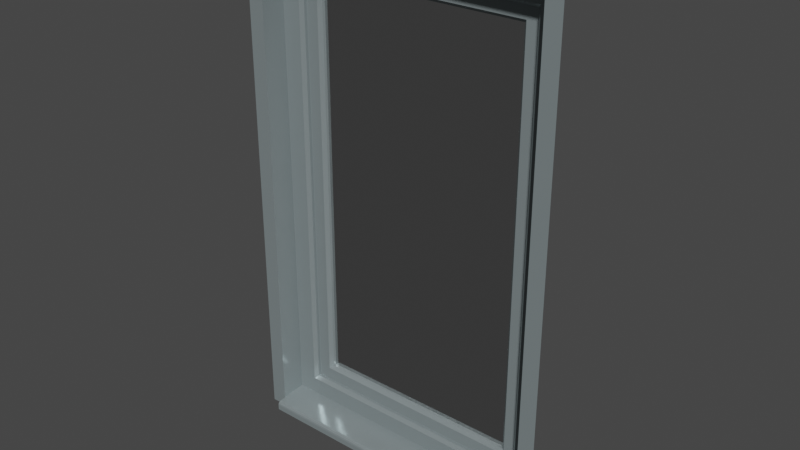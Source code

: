 # Source: ef-fenster-1_5m.blend  (saved by Blender 3.6.13; exported with 4.5.12 LTS)
import bpy
from mathutils import Matrix  # noqa: F401  (used for matrix-valued properties, if any)

bpy.ops.wm.read_factory_settings(use_empty=True)
scene = bpy.context.scene
scene.name = 'Scene'

# ---- materials (node trees are filled in below, after node groups)
mat_ral_7001_silbergrau = bpy.data.materials.new('RAL 7001 Silbergrau')
mat_ral_7001_silbergrau.use_transparent_shadow = False
mat_glas = bpy.data.materials.new('Glas')
mat_glas.use_transparent_shadow = False
mat_glas.roughness = 0.2

# ---- node groups
ng_auto_smooth = bpy.data.node_groups.new('Auto Smooth', 'GeometryNodeTree')
_s = ng_auto_smooth.interface.new_socket(name='Geometry', in_out='OUTPUT', socket_type='NodeSocketGeometry')
_s = ng_auto_smooth.interface.new_socket(name='Geometry', in_out='INPUT', socket_type='NodeSocketGeometry')
_s = ng_auto_smooth.interface.new_socket(name='Angle', in_out='INPUT', socket_type='NodeSocketFloat')
_s.subtype = 'ANGLE'
_s.min_value = 0.0
_s.max_value = 3.142
ng_auto_smooth.is_modifier = True
_N = ng_auto_smooth.nodes; _L = ng_auto_smooth.links
n0 = _N.new('NodeGroupOutput'); n0.name = 'Group Output'; n0.location = (480, -100)
n1 = _N.new('NodeGroupInput'); n1.name = 'Group Input'; n1.location = (-420, -300)
n2 = _N.new('NodeGroupInput'); n2.name = 'Group Input.001'; n2.location = (-60, -100)
n3 = _N.new('GeometryNodeSetShadeSmooth'); n3.name = 'Set Shade Smooth'; n3.location = (120, -100)
n3.domain = 'EDGE'
n4 = _N.new('GeometryNodeSetShadeSmooth'); n4.name = 'Set Shade Smooth.001'; n4.location = (300, -100)
n5 = _N.new('GeometryNodeInputMeshEdgeAngle'); n5.name = 'Edge Angle'; n5.location = (-420, -220)
n6 = _N.new('GeometryNodeInputEdgeSmooth'); n6.name = 'Is Edge Smooth'; n6.location = (-60, -160)
n7 = _N.new('GeometryNodeInputShadeSmooth'); n7.name = 'Is Face Smooth'; n7.location = (-240, -340)
n8 = _N.new('FunctionNodeBooleanMath'); n8.name = 'Boolean Math'; n8.location = (-60, -220)
n9 = _N.new('FunctionNodeCompare'); n9.name = 'Compare'; n9.location = (-240, -180)
n9.operation = 'LESS_EQUAL'
_L.new(n5.outputs[0], n9.inputs[0])
_L.new(n4.outputs[0], n0.inputs[0])
_L.new(n1.outputs[1], n9.inputs[1])
_L.new(n9.outputs[0], n8.inputs[0])
_L.new(n7.outputs[0], n8.inputs[1])
_L.new(n2.outputs[0], n3.inputs[0])
_L.new(n6.outputs[0], n3.inputs[1])
_L.new(n3.outputs[0], n4.inputs[0])
_L.new(n8.outputs[0], n3.inputs[2])
n0.is_active_output = True

# ---- material node trees
mat_ral_7001_silbergrau.use_nodes = True; mat_ral_7001_silbergrau.node_tree.nodes.clear()
_N = mat_ral_7001_silbergrau.node_tree.nodes; _L = mat_ral_7001_silbergrau.node_tree.links
n0 = _N.new('ShaderNodeBsdfPrincipled'); n0.name = 'Principled BSDF'; n0.location = (10, 300)
n0.distribution = 'GGX'
n0.subsurface_method = 'RANDOM_WALK_SKIN'
n0.inputs[0].default_value = (0.2542, 0.3005, 0.3095, 1.0)
n0.inputs[1].default_value = 0.3
n0.inputs[2].default_value = 0.1984
n0.inputs[3].default_value = 1.45
n0.inputs[11].default_value = 0.0
n0.inputs[13].default_value = 0.1667
n0.inputs[20].default_value = 0.05
n0.inputs[27].default_value = (0.0, 0.0, 0.0, 1.0)
n0.inputs[28].default_value = 1.0
n1 = _N.new('ShaderNodeOutputMaterial'); n1.name = 'Material-Ausgabe'; n1.location = (300, 300)
_L.new(n0.outputs[0], n1.inputs[0])
n1.is_active_output = True
mat_glas.use_nodes = True; mat_glas.node_tree.nodes.clear()
_N = mat_glas.node_tree.nodes; _L = mat_glas.node_tree.links
n0 = _N.new('ShaderNodeOutputMaterial'); n0.name = 'Material-Ausgabe'; n0.location = (300, 300)
n1 = _N.new('ShaderNodeBsdfGlass'); n1.name = 'Glas BSDF'; n1.location = (10, 300)
n1.distribution = 'BECKMANN'
n1.inputs[0].default_value = (0.6383, 0.6383, 0.6383, 1.0)
n1.inputs[1].default_value = 0.03
n1.inputs[2].default_value = 25.15
_L.new(n1.outputs[0], n0.inputs[0])
n0.is_active_output = True

# ---- world
world_world = bpy.data.worlds.new('World'); scene.world = world_world
world_world.use_nodes = True; world_world.node_tree.nodes.clear()
_N = world_world.node_tree.nodes; _L = world_world.node_tree.links
n0 = _N.new('ShaderNodeOutputWorld'); n0.name = 'World Output'; n0.location = (300, 300)
n1 = _N.new('ShaderNodeBackground'); n1.name = 'Background'; n1.location = (10, 300)
n1.inputs[0].default_value = (0.05088, 0.05088, 0.05088, 1.0)
_L.new(n1.outputs[0], n0.inputs[0])
n0.is_active_output = True
world_world.color = (0.05088, 0.05088, 0.05088)
world_world.use_sun_shadow = False
world_world.sun_shadow_jitter_overblur = 0.0

# ---- meshes
me_fl_che_001 = bpy.data.meshes.new('Fläche.001')
me_fl_che_001.from_pydata([(0.5, -2.608e-08, 1.55), (0.45, -3.837e-07, 5.96e-08), (-0.5, -1.453e-07, 1.55), (0.45, -2.608e-08, 1.5), (-0.45, -1.453e-07, 1.5), (0.45, -2.608e-08, 1.5), (0.45, -3.837e-07, 5.96e-08), (-0.45, -3.241e-07, 0.0), (-0.45, 0.08, 0.006972), (-0.45, 0.08, 1.5), (0.45, 0.08, 1.5), (0.45, 0.08, 0.006972), (-0.38, 0.1, 0.07), (-0.38, 0.1, 1.43), (0.38, 0.1, 1.43), (0.38, 0.1, 0.07), (-0.33, 0.12, 0.12), (-0.33, 0.12, 1.38), (0.33, 0.12, 1.38), (0.33, 0.12, 0.12), (-0.45, -2.049e-07, -0.03), (0.45, -8.568e-08, -0.03), (-0.45, -0.03, -0.03), (0.45, -0.03, -0.03), (-0.45, -0.03, -0.01261), (-0.45, -0.02004, -0.001746), (-0.45, -0.02867, -0.007498), (-0.45, -0.02502, -0.00352), (0.45, -0.02004, -0.001746), (0.45, -0.03, -0.01261), (0.45, -0.02502, -0.00352), (0.45, -0.02867, -0.007498), (-0.38, 0.09, 1.43), (-0.39, 0.08, 1.44), (0.38, 0.09, 1.43), (0.39, 0.08, 1.44), (0.38, 0.09, 0.07), (0.39, 0.08, 0.06), (-0.38, 0.09, 0.07), (-0.39, 0.08, 0.06), (-0.33, 0.11, 0.12), (-0.34, 0.1, 0.11), (-0.33, 0.11, 1.38), (-0.34, 0.1, 1.39), (0.33, 0.11, 1.38), (0.34, 0.1, 1.39), (0.33, 0.11, 0.12), (0.34, 0.1, 0.11), (-0.5, -7.264e-08, 0.0), (0.5, -5.588e-08, 0.0), (-0.45, -3.241e-07, 0.0), (-0.45, -2.049e-07, -0.03), (-0.5, -2.049e-07, -0.03), (0.5, -8.568e-08, -0.03)], [(6, 11), (10, 5)], [(21, 6, 28, 30, 31, 29, 23), (2, 48, 7, 4), (4, 7, 8, 9), (7, 20, 22, 24, 26, 27, 25), (39, 33, 9, 8), (36, 34, 14, 15), (35, 37, 11, 10), (42, 40, 16, 17), (46, 44, 18, 19), (45, 47, 15, 14), (41, 43, 13, 12), (38, 32, 33, 39), (34, 32, 13, 14), (14, 13, 43, 45), (34, 36, 37, 35), (40, 42, 43, 41), (45, 43, 42, 44), (44, 42, 17, 18), (44, 46, 47, 45), (32, 38, 12, 13), (11, 1, 3, 10), (1, 49, 0, 3), (20, 7, 50, 51), (48, 52, 20, 7), (49, 6, 21, 53), (33, 32, 34, 35), (10, 9, 33, 35), (4, 9, 10, 3), (2, 4, 3, 0), (19, 16, 40, 46), (41, 47, 46, 40), (47, 41, 12, 15), (12, 38, 36, 15), (39, 37, 36, 38), (8, 11, 37, 39), (7, 1, 11, 8), (1, 7, 25, 28), (30, 28, 25, 27), (30, 27, 26, 31), (29, 31, 26, 24), (29, 24, 22, 23), (16, 19, 18, 17)])
me_fl_che_001.polygons.foreach_set('material_index', [0, 0, 0, 0, 0, 0, 0, 0, 0, 0, 0, 0, 0, 0, 0, 0, 0, 0, 0, 0, 0, 0, 0, 0, 0, 0, 0, 0, 0, 0, 0, 0, 0, 0, 0, 0, 0, 0, 0, 0, 0, 1])
_uv = me_fl_che_001.uv_layers.new(name='UV-Map')
_uv.uv.foreach_set('vector', [0.0, 0.0, 0.9687, 0.02632, 0.9688, 0.02632, 0.9534, 0.0259, 0.7951, 0.0216, 0.615, 0.01671, 0.0, 0.0, 0.0, 1.0, 0.0, 0.0, 0.9688, 0.9737, 0.03125, 0.9737, 0.03125, 0.9737, 0.9688, 0.9737, 0.9688, 0.9737, 0.03125, 0.9737, 0.9688, 0.9737, 0.0, 0.0, 0.0, 0.0, 0.615, 0.6181, 0.7951, 0.7992, 0.9534, 0.9583, 0.9688, 0.9737, 0.9426, 0.9511, 0.05804, 0.9511, 0.03125, 0.9737, 0.9688, 0.9737, 0.9375, 0.05263, 0.0625, 0.05263, 0.0625, 0.05263, 0.9375, 0.05263, 0.05804, 0.04887, 0.9426, 0.04887, 0.9687, 0.02632, 0.03125, 0.02632, 0.09467, 0.9207, 0.9053, 0.9207, 0.9053, 0.9207, 0.09467, 0.9207, 0.9053, 0.07928, 0.09467, 0.07928, 0.09467, 0.07928, 0.9053, 0.07928, 0.08824, 0.07395, 0.9118, 0.07395, 0.9375, 0.05263, 0.0625, 0.05263, 0.9118, 0.926, 0.08824, 0.926, 0.0625, 0.9474, 0.9375, 0.9474, 0.9375, 0.9474, 0.0625, 0.9474, 0.05804, 0.9511, 0.9426, 0.9511, 0.0625, 0.05263, 0.0625, 0.9474, 0.0625, 0.9474, 0.0625, 0.05263, 0.0625, 0.05263, 0.0625, 0.9474, 0.08824, 0.926, 0.08824, 0.07395, 0.0625, 0.05263, 0.9375, 0.05263, 0.9426, 0.04887, 0.05804, 0.04887, 0.9053, 0.9207, 0.09467, 0.9207, 0.08824, 0.926, 0.9118, 0.926, 0.08824, 0.07395, 0.08824, 0.926, 0.09467, 0.9207, 0.09467, 0.07928, 0.09467, 0.07928, 0.09467, 0.9207, 0.09467, 0.9207, 0.09467, 0.07928, 0.09467, 0.07928, 0.9053, 0.07928, 0.9118, 0.07395, 0.08824, 0.07395, 0.0625, 0.9474, 0.9375, 0.9474, 0.9375, 0.9474, 0.0625, 0.9474, 0.9687, 0.02632, 0.0, 0.0, 0.0, 0.0, 0.03125, 0.02632, 0.0, 0.0, 0.0, 0.0, 0.0, 0.0, 0.0, 0.0, 0.0, 0.0, 0.9688, 0.9737, 0.9688, 0.9737, 0.0, 0.0, 0.0, 0.0, 0.0, 0.0, 0.0, 0.0, 0.0, 0.0, 0.0, 0.0, 0.9687, 0.02632, 0.0, 0.0, 0.0, 0.0, 0.05804, 0.9511, 0.0625, 0.9474, 0.0625, 0.05263, 0.05804, 0.04887, 0.03125, 0.02632, 0.03125, 0.9737, 0.05804, 0.9511, 0.05804, 0.04887, 0.03125, 0.9737, 0.03125, 0.9737, 0.03125, 0.02632, 0.0, 0.0, 0.0, 1.0, 0.03125, 0.9737, 0.0, 0.0, 0.0, 0.0, 0.9053, 0.07928, 0.9053, 0.9207, 0.9053, 0.9207, 0.9053, 0.07928, 0.9118, 0.926, 0.9118, 0.07395, 0.9053, 0.07928, 0.9053, 0.9207, 0.9118, 0.07395, 0.9118, 0.926, 0.9375, 0.9474, 0.9375, 0.05263, 0.9375, 0.9474, 0.9375, 0.9474, 0.9375, 0.05263, 0.9375, 0.05263, 0.9426, 0.9511, 0.9426, 0.04887, 0.9375, 0.05263, 0.9375, 0.9474, 0.9688, 0.9737, 0.9687, 0.02632, 0.9426, 0.04887, 0.9426, 0.9511, 0.9688, 0.9737, 0.0, 0.0, 0.9687, 0.02632, 0.9688, 0.9737, 0.0, 0.0, 0.9688, 0.9737, 0.9688, 0.9737, 0.0, 0.0, 0.9534, 0.0259, 0.9688, 0.02632, 0.9688, 0.9737, 0.9534, 0.9583, 0.9534, 0.0259, 0.9534, 0.9583, 0.7951, 0.7992, 0.7951, 0.0216, 0.615, 0.01671, 0.7951, 0.0216, 0.7951, 0.7992, 0.615, 0.6181, 0.615, 0.01671, 0.615, 0.6181, 0.0, 0.0, 0.0, 0.0, 0.9053, 0.9207, 0.9053, 0.07928, 0.09467, 0.07928, 0.09467, 0.9207])
me_fl_che_001.materials.append(mat_ral_7001_silbergrau)
me_fl_che_001.materials.append(mat_glas)
me_fl_che_001.update()

# ---- objects
ob_ef_fenster_1_5m = bpy.data.objects.new('ef-fenster-1,5m', me_fl_che_001)

# ---- transforms, parenting, visibility, modifiers, constraints
ob_ef_fenster_1_5m.location = (0.0, 0.0, 0.0)
_m = ob_ef_fenster_1_5m.modifiers.new('Auto Smooth', 'NODES')
_m.node_group = ng_auto_smooth
_gi = [s.identifier for s in ng_auto_smooth.interface.items_tree if s.item_type == 'SOCKET' and s.in_out == 'INPUT']
_m[_gi[1]] = 0.5236  # Angle

# ---- collection membership
scene.collection.objects.link(ob_ef_fenster_1_5m)

# ---- scene / render settings (as saved in the file)
scene.frame_start = 1; scene.frame_end = 250; scene.frame_set(0)
scene.render.engine = 'BLENDER_EEVEE_NEXT'
scene.cycles.sampling_pattern = 'TABULATED_SOBOL'
scene.view_settings.view_transform = 'Filmic'
bpy.context.view_layer.update()

# ---- added for rendering (the .blend has no active camera and no usable light): camera, sun
cam_auto = bpy.data.cameras.new('AutoCamera')
cam_auto.lens = 50.0
cam_auto.sensor_width = 36.0
cam_auto.clip_end = 1000.0
ob_auto_camera = bpy.data.objects.new('AutoCamera', cam_auto)
scene.collection.objects.link(ob_auto_camera)
ob_auto_camera.location = (1.7356, -2.03773, 2.14848)
ob_auto_camera.rotation_euler = (1.09748, -7.21219e-08, 0.694738)
scene.camera = ob_auto_camera
light_auto_sun = bpy.data.lights.new('AutoSun', 'SUN')
light_auto_sun.energy = 3.0
light_auto_sun.angle = 0.0523599
ob_auto_sun = bpy.data.objects.new('AutoSun', light_auto_sun)
scene.collection.objects.link(ob_auto_sun)
ob_auto_sun.rotation_euler = (0.872665, 0.174533, 0.523599)
bpy.context.view_layer.update()
